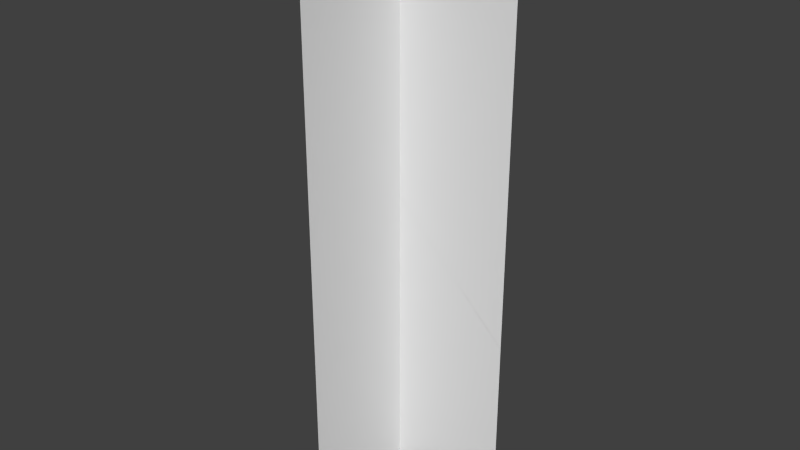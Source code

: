 # Source: tree_spherical_low_1.blend  (saved by Blender 2.69.0; exported with 4.5.12 LTS)
import bpy
from mathutils import Matrix  # noqa: F401  (used for matrix-valued properties, if any)

bpy.ops.wm.read_factory_settings(use_empty=True)
scene = bpy.context.scene
scene.name = 'Scene'

# ---- collections
col_collection_1 = bpy.data.collections.new('Collection 1'); scene.collection.children.link(col_collection_1)

# ---- world
world_world = bpy.data.worlds.new('World'); scene.world = world_world
world_world.color = (0.05088, 0.05088, 0.05088)
world_world.use_sun_shadow = False
world_world.sun_shadow_jitter_overblur = 0.0
world_world.cycles.sampling_method = 'MANUAL'
world_world.cycles.sample_map_resolution = 256

# ---- meshes
me_plane = bpy.data.meshes.new('Plane')
me_plane.from_pydata([(-0.9836, -1.0, -8.946e-11), (-0.9836, 0.7982, 4.536e-07), (0.9836, -1.0, -5.046e-07), (0.9836, 0.7982, -5.091e-08)], [], [(1, 0, 2, 3)])
_uv = me_plane.uv_layers.new(name='UVMap')
_uv.uv.foreach_set('vector', [1.658e-07, 0.9984, 0.0, 1.658e-07, 1.0, 0.0, 1.0, 0.9984])
me_plane.use_remesh_preserve_volume = False
me_plane.use_remesh_preserve_attributes = False
me_plane.use_mirror_vertex_groups = False
me_plane.update()
me_plane_001 = bpy.data.meshes.new('Plane.001')
me_plane_001.from_pydata([(-0.9836, -1.0, -8.946e-11), (-0.9836, 0.7982, 4.536e-07), (0.9836, -1.0, -5.046e-07), (0.9836, 0.7982, -5.091e-08)], [], [(1, 0, 2, 3)])
_uv = me_plane_001.uv_layers.new(name='UVMap')
_uv.uv.foreach_set('vector', [1.658e-07, 0.9984, 0.0, 1.658e-07, 1.0, 0.0, 1.0, 0.9984])
me_plane_001.use_remesh_preserve_volume = False
me_plane_001.use_remesh_preserve_attributes = False
me_plane_001.use_mirror_vertex_groups = False
me_plane_001.update()
me_plane_003 = bpy.data.meshes.new('Plane.003')
me_plane_003.from_pydata([(-0.9836, -1.0, -8.946e-11), (-0.9836, 0.7982, 4.536e-07), (0.9836, -1.0, -5.046e-07), (0.9836, 0.7982, -5.091e-08)], [], [(1, 0, 2, 3)])
_uv = me_plane_003.uv_layers.new(name='UVMap')
_uv.uv.foreach_set('vector', [1.658e-07, 0.9984, 0.0, 1.658e-07, 1.0, 0.0, 1.0, 0.9984])
me_plane_003.use_remesh_preserve_volume = False
me_plane_003.use_remesh_preserve_attributes = False
me_plane_003.use_mirror_vertex_groups = False
me_plane_003.update()
me_plane_004 = bpy.data.meshes.new('Plane.004')
me_plane_004.from_pydata([(-0.9836, -1.0, -8.946e-11), (-0.9836, 0.7982, 4.536e-07), (0.9836, -1.0, -5.046e-07), (0.9836, 0.7982, -5.091e-08)], [], [(1, 0, 2, 3)])
_uv = me_plane_004.uv_layers.new(name='UVMap')
_uv.uv.foreach_set('vector', [1.658e-07, 0.9984, 0.0, 1.658e-07, 1.0, 0.0, 1.0, 0.9984])
me_plane_004.use_remesh_preserve_volume = False
me_plane_004.use_remesh_preserve_attributes = False
me_plane_004.use_mirror_vertex_groups = False
me_plane_004.update()

# ---- objects
ob_plane = bpy.data.objects.new('Plane', me_plane)
ob_plane_001 = bpy.data.objects.new('Plane.001', me_plane_001)
ob_plane_002 = bpy.data.objects.new('Plane.002', me_plane_003)
ob_plane_003 = bpy.data.objects.new('Plane.003', me_plane_004)

# ---- transforms, parenting, visibility, modifiers, constraints
ob_plane.location = (0.0, 0.0, 8.885)
ob_plane.rotation_euler = (1.571, -0.0, 0.0)
ob_plane.scale = (3.549, 8.862, 2.652)
ob_plane.lineart.crease_threshold = 0.0
ob_plane_001.location = (0.0, 0.0, 8.885)
ob_plane_001.rotation_euler = (1.571, -0.0, 3.142)
ob_plane_001.scale = (3.549, 8.862, 2.652)
ob_plane_001.lineart.crease_threshold = 0.0
ob_plane_002.location = (0.0, 0.0, 8.885)
ob_plane_002.rotation_euler = (1.571, -0.0, 1.571)
ob_plane_002.scale = (3.549, 8.862, 2.652)
ob_plane_002.lineart.crease_threshold = 0.0
ob_plane_003.location = (0.0, 0.0, 8.885)
ob_plane_003.rotation_euler = (1.571, -0.0, 4.712)
ob_plane_003.scale = (3.549, 8.862, 2.652)
ob_plane_003.lineart.crease_threshold = 0.0

# ---- collection membership
col_collection_1.objects.link(ob_plane)
col_collection_1.objects.link(ob_plane_001)
col_collection_1.objects.link(ob_plane_002)
col_collection_1.objects.link(ob_plane_003)

# ---- scene / render settings (as saved in the file)
scene.frame_start = 1; scene.frame_end = 250; scene.frame_set(1)
scene.render.engine = 'BLENDER_EEVEE_NEXT'
scene.render.image_settings.compression = 90
scene.render.resolution_percentage = 50
scene.render.dither_intensity = 0.0
scene.cycles.use_denoising = False
scene.cycles.samples = 10
scene.cycles.sampling_pattern = 'TABULATED_SOBOL'
scene.cycles.light_sampling_threshold = 0.0
scene.cycles.use_adaptive_sampling = False
scene.cycles.use_light_tree = False
scene.cycles.blur_glossy = 0.0
scene.cycles.volume_bounces = 1
scene.cycles.pixel_filter_type = 'GAUSSIAN'
scene.cycles.sample_clamp_indirect = 0.0
scene.view_settings.view_transform = 'Standard'
bpy.context.view_layer.update()

# ---- added for rendering (the .blend has no active camera and no usable light): camera, sun
cam_auto = bpy.data.cameras.new('AutoCamera')
cam_auto.lens = 50.0
cam_auto.sensor_width = 36.0
cam_auto.clip_end = 1000.0
ob_auto_camera = bpy.data.objects.new('AutoCamera', cam_auto)
scene.collection.objects.link(ob_auto_camera)
ob_auto_camera.location = (17.3479, -20.8175, 21.8677)
ob_auto_camera.rotation_euler = (1.09748, -7.21219e-08, 0.694738)
scene.camera = ob_auto_camera
light_auto_sun = bpy.data.lights.new('AutoSun', 'SUN')
light_auto_sun.energy = 3.0
light_auto_sun.angle = 0.0523599
ob_auto_sun = bpy.data.objects.new('AutoSun', light_auto_sun)
scene.collection.objects.link(ob_auto_sun)
ob_auto_sun.rotation_euler = (0.872665, 0.174533, 0.523599)
bpy.context.view_layer.update()
